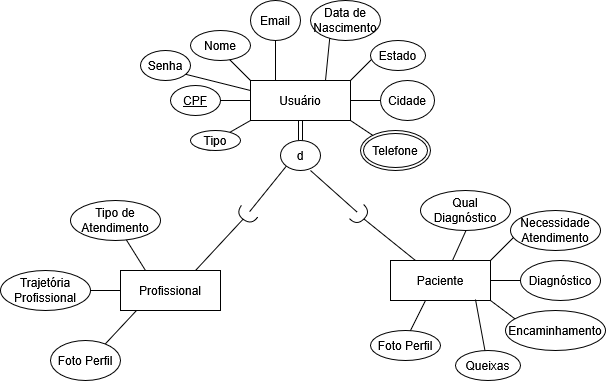

The diagram above was exported from draw.io. Its source (the exported page's mxGraphModel, read from the mxfile embedded in the PNG):
<mxGraphModel dx="1232" dy="1133" grid="1" gridSize="10" guides="1" tooltips="1" connect="1" arrows="1" fold="1" page="1" pageScale="1" pageWidth="827" pageHeight="1169" math="0" shadow="0">
  <root>
    <mxCell id="0" />
    <mxCell id="1" parent="0" />
    <mxCell id="EvblUMuN2COUVTgYNsX7-43" value="" style="group" parent="1" vertex="1" connectable="0">
      <mxGeometry x="40" y="290" width="220" height="180" as="geometry" />
    </mxCell>
    <mxCell id="EvblUMuN2COUVTgYNsX7-36" value="" style="endArrow=none;html=1;rounded=0;entryX=0;entryY=1;entryDx=0;entryDy=0;" parent="EvblUMuN2COUVTgYNsX7-43" target="EvblUMuN2COUVTgYNsX7-35" edge="1">
      <mxGeometry width="50" height="50" relative="1" as="geometry">
        <mxPoint x="160" y="100" as="sourcePoint" />
        <mxPoint x="296" y="-34" as="targetPoint" />
      </mxGeometry>
    </mxCell>
    <mxCell id="EvblUMuN2COUVTgYNsX7-35" value="Profissional" style="whiteSpace=wrap;html=1;align=center;" parent="EvblUMuN2COUVTgYNsX7-43" vertex="1">
      <mxGeometry x="120" y="70" width="100" height="40" as="geometry" />
    </mxCell>
    <mxCell id="EvblUMuN2COUVTgYNsX7-40" value="" style="endArrow=none;html=1;rounded=0;entryX=0.25;entryY=0;entryDx=0;entryDy=0;" parent="EvblUMuN2COUVTgYNsX7-43" target="EvblUMuN2COUVTgYNsX7-35" edge="1">
      <mxGeometry width="50" height="50" relative="1" as="geometry">
        <mxPoint x="120" y="30" as="sourcePoint" />
        <mxPoint x="140" y="60" as="targetPoint" />
      </mxGeometry>
    </mxCell>
    <mxCell id="EvblUMuN2COUVTgYNsX7-37" value="Tipo de Atendimento" style="ellipse;whiteSpace=wrap;html=1;align=center;" parent="EvblUMuN2COUVTgYNsX7-43" vertex="1">
      <mxGeometry x="70" width="90" height="40" as="geometry" />
    </mxCell>
    <mxCell id="EvblUMuN2COUVTgYNsX7-41" value="" style="endArrow=none;html=1;rounded=0;exitX=0;exitY=0.5;exitDx=0;exitDy=0;" parent="EvblUMuN2COUVTgYNsX7-43" source="EvblUMuN2COUVTgYNsX7-35" edge="1">
      <mxGeometry width="50" height="50" relative="1" as="geometry">
        <mxPoint x="300" y="190" as="sourcePoint" />
        <mxPoint x="60" y="90" as="targetPoint" />
      </mxGeometry>
    </mxCell>
    <mxCell id="EvblUMuN2COUVTgYNsX7-38" value="Trajetória Profissional" style="ellipse;whiteSpace=wrap;html=1;align=center;" parent="EvblUMuN2COUVTgYNsX7-43" vertex="1">
      <mxGeometry y="70" width="90" height="40" as="geometry" />
    </mxCell>
    <mxCell id="EvblUMuN2COUVTgYNsX7-42" value="" style="endArrow=none;html=1;rounded=0;entryX=0.16;entryY=1;entryDx=0;entryDy=0;entryPerimeter=0;" parent="EvblUMuN2COUVTgYNsX7-43" target="EvblUMuN2COUVTgYNsX7-35" edge="1">
      <mxGeometry width="50" height="50" relative="1" as="geometry">
        <mxPoint x="80" y="170" as="sourcePoint" />
        <mxPoint x="70" y="200" as="targetPoint" />
      </mxGeometry>
    </mxCell>
    <mxCell id="EvblUMuN2COUVTgYNsX7-39" value="Foto Perfil" style="ellipse;whiteSpace=wrap;html=1;align=center;" parent="EvblUMuN2COUVTgYNsX7-43" vertex="1">
      <mxGeometry x="50" y="140" width="70" height="40" as="geometry" />
    </mxCell>
    <mxCell id="EvblUMuN2COUVTgYNsX7-59" value="" style="ellipse;whiteSpace=wrap;html=1;align=center;aspect=fixed;fillColor=none;strokeColor=none;resizable=0;perimeter=centerPerimeter;rotatable=0;allowArrows=0;points=[];outlineConnect=1;" parent="1" vertex="1">
      <mxGeometry x="300" y="440" width="10" height="10" as="geometry" />
    </mxCell>
    <mxCell id="EvblUMuN2COUVTgYNsX7-63" value="" style="ellipse;whiteSpace=wrap;html=1;align=center;aspect=fixed;fillColor=none;strokeColor=none;resizable=0;perimeter=centerPerimeter;rotatable=0;allowArrows=0;points=[];outlineConnect=1;" parent="1" vertex="1">
      <mxGeometry x="290" y="310" width="10" height="10" as="geometry" />
    </mxCell>
    <mxCell id="EvblUMuN2COUVTgYNsX7-70" value="" style="group" parent="1" vertex="1" connectable="0">
      <mxGeometry x="210" y="90" width="264" height="170" as="geometry" />
    </mxCell>
    <mxCell id="EvblUMuN2COUVTgYNsX7-19" value="" style="endArrow=none;html=1;rounded=0;entryX=0.75;entryY=0;entryDx=0;entryDy=0;" parent="EvblUMuN2COUVTgYNsX7-70" target="EvblUMuN2COUVTgYNsX7-1" edge="1">
      <mxGeometry width="50" height="50" relative="1" as="geometry">
        <mxPoint x="160" y="30" as="sourcePoint" />
        <mxPoint x="170" y="480" as="targetPoint" />
      </mxGeometry>
    </mxCell>
    <mxCell id="EvblUMuN2COUVTgYNsX7-1" value="Usuário" style="whiteSpace=wrap;html=1;align=center;" parent="EvblUMuN2COUVTgYNsX7-70" vertex="1">
      <mxGeometry x="80" y="80" width="100" height="40" as="geometry" />
    </mxCell>
    <mxCell id="EvblUMuN2COUVTgYNsX7-6" value="Data de Nascimento" style="ellipse;whiteSpace=wrap;html=1;align=center;" parent="EvblUMuN2COUVTgYNsX7-70" vertex="1">
      <mxGeometry x="140" width="70" height="40" as="geometry" />
    </mxCell>
    <mxCell id="EvblUMuN2COUVTgYNsX7-11" value="" style="endArrow=none;html=1;rounded=0;exitX=1;exitY=0;exitDx=0;exitDy=0;" parent="EvblUMuN2COUVTgYNsX7-70" source="EvblUMuN2COUVTgYNsX7-1" edge="1">
      <mxGeometry width="50" height="50" relative="1" as="geometry">
        <mxPoint x="120" y="530" as="sourcePoint" />
        <mxPoint x="210" y="50" as="targetPoint" />
        <Array as="points" />
      </mxGeometry>
    </mxCell>
    <mxCell id="EvblUMuN2COUVTgYNsX7-12" value="" style="endArrow=none;html=1;rounded=0;entryX=0;entryY=0;entryDx=0;entryDy=0;" parent="EvblUMuN2COUVTgYNsX7-70" target="EvblUMuN2COUVTgYNsX7-1" edge="1">
      <mxGeometry width="50" height="50" relative="1" as="geometry">
        <mxPoint x="50" y="50" as="sourcePoint" />
        <mxPoint x="170" y="480" as="targetPoint" />
      </mxGeometry>
    </mxCell>
    <mxCell id="EvblUMuN2COUVTgYNsX7-2" value="Nome" style="ellipse;whiteSpace=wrap;html=1;align=center;" parent="EvblUMuN2COUVTgYNsX7-70" vertex="1">
      <mxGeometry x="20" y="30" width="60" height="30" as="geometry" />
    </mxCell>
    <mxCell id="EvblUMuN2COUVTgYNsX7-13" value="" style="endArrow=none;html=1;rounded=0;entryX=0;entryY=0.5;entryDx=0;entryDy=0;" parent="EvblUMuN2COUVTgYNsX7-70" source="EvblUMuN2COUVTgYNsX7-3" target="EvblUMuN2COUVTgYNsX7-1" edge="1">
      <mxGeometry width="50" height="50" relative="1" as="geometry">
        <mxPoint x="30" y="100" as="sourcePoint" />
        <mxPoint x="170" y="480" as="targetPoint" />
      </mxGeometry>
    </mxCell>
    <mxCell id="EvblUMuN2COUVTgYNsX7-14" value="" style="endArrow=none;html=1;rounded=0;entryX=0;entryY=0.5;entryDx=0;entryDy=0;" parent="EvblUMuN2COUVTgYNsX7-70" target="EvblUMuN2COUVTgYNsX7-3" edge="1">
      <mxGeometry width="50" height="50" relative="1" as="geometry">
        <mxPoint x="30" y="100" as="sourcePoint" />
        <mxPoint x="80" y="100" as="targetPoint" />
      </mxGeometry>
    </mxCell>
    <mxCell id="EvblUMuN2COUVTgYNsX7-3" value="CPF" style="ellipse;whiteSpace=wrap;html=1;align=center;fontStyle=4;" parent="EvblUMuN2COUVTgYNsX7-70" vertex="1">
      <mxGeometry y="85" width="50" height="30" as="geometry" />
    </mxCell>
    <mxCell id="EvblUMuN2COUVTgYNsX7-15" value="" style="endArrow=none;html=1;rounded=0;entryX=0;entryY=1;entryDx=0;entryDy=0;" parent="EvblUMuN2COUVTgYNsX7-70" source="EvblUMuN2COUVTgYNsX7-5" target="EvblUMuN2COUVTgYNsX7-1" edge="1">
      <mxGeometry width="50" height="50" relative="1" as="geometry">
        <mxPoint x="40" y="150" as="sourcePoint" />
        <mxPoint x="170" y="480" as="targetPoint" />
      </mxGeometry>
    </mxCell>
    <mxCell id="EvblUMuN2COUVTgYNsX7-17" value="" style="endArrow=none;html=1;rounded=0;entryX=0;entryY=1;entryDx=0;entryDy=0;" parent="EvblUMuN2COUVTgYNsX7-70" target="EvblUMuN2COUVTgYNsX7-5" edge="1">
      <mxGeometry width="50" height="50" relative="1" as="geometry">
        <mxPoint x="40" y="150" as="sourcePoint" />
        <mxPoint x="80" y="120" as="targetPoint" />
      </mxGeometry>
    </mxCell>
    <mxCell id="EvblUMuN2COUVTgYNsX7-5" value="Tipo " style="ellipse;whiteSpace=wrap;html=1;align=center;" parent="EvblUMuN2COUVTgYNsX7-70" vertex="1">
      <mxGeometry x="20" y="130" width="50" height="20" as="geometry" />
    </mxCell>
    <mxCell id="EvblUMuN2COUVTgYNsX7-18" value="" style="endArrow=none;html=1;rounded=0;entryX=0.25;entryY=0;entryDx=0;entryDy=0;" parent="EvblUMuN2COUVTgYNsX7-70" target="EvblUMuN2COUVTgYNsX7-1" edge="1">
      <mxGeometry width="50" height="50" relative="1" as="geometry">
        <mxPoint x="105" y="20" as="sourcePoint" />
        <mxPoint x="170" y="480" as="targetPoint" />
      </mxGeometry>
    </mxCell>
    <mxCell id="EvblUMuN2COUVTgYNsX7-4" value="Email" style="ellipse;whiteSpace=wrap;html=1;align=center;" parent="EvblUMuN2COUVTgYNsX7-70" vertex="1">
      <mxGeometry x="80" width="50" height="40" as="geometry" />
    </mxCell>
    <mxCell id="EvblUMuN2COUVTgYNsX7-20" value="" style="endArrow=none;html=1;rounded=0;entryX=1;entryY=1;entryDx=0;entryDy=0;" parent="EvblUMuN2COUVTgYNsX7-70" target="EvblUMuN2COUVTgYNsX7-1" edge="1">
      <mxGeometry width="50" height="50" relative="1" as="geometry">
        <mxPoint x="210" y="140" as="sourcePoint" />
        <mxPoint x="170" y="340" as="targetPoint" />
      </mxGeometry>
    </mxCell>
    <mxCell id="EvblUMuN2COUVTgYNsX7-10" value="Telefone" style="ellipse;shape=doubleEllipse;margin=3;whiteSpace=wrap;html=1;align=center;" parent="EvblUMuN2COUVTgYNsX7-70" vertex="1">
      <mxGeometry x="190" y="130" width="70" height="40" as="geometry" />
    </mxCell>
    <mxCell id="EvblUMuN2COUVTgYNsX7-8" value="Estado" style="ellipse;whiteSpace=wrap;html=1;align=center;" parent="EvblUMuN2COUVTgYNsX7-70" vertex="1">
      <mxGeometry x="200" y="40" width="55" height="30" as="geometry" />
    </mxCell>
    <mxCell id="EvblUMuN2COUVTgYNsX7-21" value="" style="endArrow=none;html=1;rounded=0;exitX=1;exitY=0.5;exitDx=0;exitDy=0;" parent="EvblUMuN2COUVTgYNsX7-70" source="EvblUMuN2COUVTgYNsX7-1" edge="1">
      <mxGeometry width="50" height="50" relative="1" as="geometry">
        <mxPoint x="120" y="390" as="sourcePoint" />
        <mxPoint x="220" y="100" as="targetPoint" />
      </mxGeometry>
    </mxCell>
    <mxCell id="EvblUMuN2COUVTgYNsX7-7" value="Cidade" style="ellipse;whiteSpace=wrap;html=1;align=center;" parent="EvblUMuN2COUVTgYNsX7-70" vertex="1">
      <mxGeometry x="210" y="80" width="54" height="40" as="geometry" />
    </mxCell>
    <mxCell id="EvblUMuN2COUVTgYNsX7-28" value="" style="shape=link;html=1;rounded=0;" parent="EvblUMuN2COUVTgYNsX7-70" source="EvblUMuN2COUVTgYNsX7-31" edge="1">
      <mxGeometry relative="1" as="geometry">
        <mxPoint x="60" y="360" as="sourcePoint" />
        <mxPoint x="130" y="170" as="targetPoint" />
      </mxGeometry>
    </mxCell>
    <mxCell id="EvblUMuN2COUVTgYNsX7-29" value="N" style="resizable=0;html=1;whiteSpace=wrap;align=right;verticalAlign=bottom;" parent="EvblUMuN2COUVTgYNsX7-28" connectable="0" vertex="1">
      <mxGeometry x="1" relative="1" as="geometry" />
    </mxCell>
    <mxCell id="EvblUMuN2COUVTgYNsX7-32" value="" style="shape=link;html=1;rounded=0;" parent="EvblUMuN2COUVTgYNsX7-70" source="EvblUMuN2COUVTgYNsX7-1" target="EvblUMuN2COUVTgYNsX7-31" edge="1">
      <mxGeometry relative="1" as="geometry">
        <mxPoint x="130" y="120" as="sourcePoint" />
        <mxPoint x="130" y="170" as="targetPoint" />
      </mxGeometry>
    </mxCell>
    <mxCell id="EvblUMuN2COUVTgYNsX7-31" value="d" style="ellipse;whiteSpace=wrap;html=1;align=center;" parent="EvblUMuN2COUVTgYNsX7-70" vertex="1">
      <mxGeometry x="110" y="140" width="40" height="30" as="geometry" />
    </mxCell>
    <mxCell id="EvblUMuN2COUVTgYNsX7-83" value="" style="ellipse;whiteSpace=wrap;html=1;align=center;aspect=fixed;fillColor=none;strokeColor=none;resizable=0;perimeter=centerPerimeter;rotatable=0;allowArrows=0;points=[];outlineConnect=1;" parent="1" vertex="1">
      <mxGeometry x="60" y="370" width="10" height="10" as="geometry" />
    </mxCell>
    <mxCell id="EvblUMuN2COUVTgYNsX7-87" style="rounded=0;orthogonalLoop=1;jettySize=auto;html=1;entryX=0;entryY=1;entryDx=0;entryDy=0;endArrow=none;endFill=0;" parent="1" source="EvblUMuN2COUVTgYNsX7-86" target="EvblUMuN2COUVTgYNsX7-31" edge="1">
      <mxGeometry relative="1" as="geometry" />
    </mxCell>
    <mxCell id="EvblUMuN2COUVTgYNsX7-88" style="rounded=0;orthogonalLoop=1;jettySize=auto;html=1;entryX=0.75;entryY=0;entryDx=0;entryDy=0;endArrow=none;endFill=0;strokeColor=default;" parent="1" source="EvblUMuN2COUVTgYNsX7-86" target="EvblUMuN2COUVTgYNsX7-35" edge="1">
      <mxGeometry relative="1" as="geometry" />
    </mxCell>
    <mxCell id="EvblUMuN2COUVTgYNsX7-86" value="" style="shape=requiredInterface;html=1;verticalLabelPosition=bottom;sketch=0;rotation=125;" parent="1" vertex="1">
      <mxGeometry x="281" y="295" width="10" height="20" as="geometry" />
    </mxCell>
    <mxCell id="EvblUMuN2COUVTgYNsX7-90" style="rounded=0;orthogonalLoop=1;jettySize=auto;html=1;endArrow=none;endFill=0;exitX=0;exitY=0.5;exitDx=0;exitDy=0;exitPerimeter=0;" parent="1" source="EvblUMuN2COUVTgYNsX7-91" edge="1">
      <mxGeometry relative="1" as="geometry">
        <mxPoint x="400" y="320" as="sourcePoint" />
        <mxPoint x="350" y="260" as="targetPoint" />
      </mxGeometry>
    </mxCell>
    <mxCell id="EvblUMuN2COUVTgYNsX7-91" value="" style="shape=requiredInterface;html=1;verticalLabelPosition=bottom;sketch=0;rotation=45;" parent="1" vertex="1">
      <mxGeometry x="395" y="295" width="10" height="20" as="geometry" />
    </mxCell>
    <mxCell id="EvblUMuN2COUVTgYNsX7-92" style="rounded=0;orthogonalLoop=1;jettySize=auto;html=1;entryX=0.25;entryY=0;entryDx=0;entryDy=0;endArrow=none;endFill=0;strokeColor=default;exitX=1;exitY=0.5;exitDx=0;exitDy=0;exitPerimeter=0;" parent="1" source="EvblUMuN2COUVTgYNsX7-91" target="EvblUMuN2COUVTgYNsX7-45" edge="1">
      <mxGeometry relative="1" as="geometry">
        <mxPoint x="293" y="319" as="sourcePoint" />
        <mxPoint x="245" y="370" as="targetPoint" />
      </mxGeometry>
    </mxCell>
    <mxCell id="EvblUMuN2COUVTgYNsX7-94" value="" style="endArrow=none;html=1;rounded=0;entryX=0;entryY=0.25;entryDx=0;entryDy=0;" parent="1" target="EvblUMuN2COUVTgYNsX7-1" edge="1">
      <mxGeometry width="50" height="50" relative="1" as="geometry">
        <mxPoint x="210" y="160" as="sourcePoint" />
        <mxPoint x="340" y="620" as="targetPoint" />
      </mxGeometry>
    </mxCell>
    <mxCell id="EvblUMuN2COUVTgYNsX7-9" value="Senha" style="ellipse;whiteSpace=wrap;html=1;align=center;" parent="1" vertex="1">
      <mxGeometry x="180" y="140" width="50" height="30" as="geometry" />
    </mxCell>
    <mxCell id="McpFTnU9qXCYteCGyPfD-2" value="" style="endArrow=none;html=1;rounded=0;entryX=0.62;entryY=0;entryDx=0;entryDy=0;entryPerimeter=0;" edge="1" parent="1" target="EvblUMuN2COUVTgYNsX7-45">
      <mxGeometry width="50" height="50" relative="1" as="geometry">
        <mxPoint x="510" y="310" as="sourcePoint" />
        <mxPoint x="440" y="560" as="targetPoint" />
      </mxGeometry>
    </mxCell>
    <mxCell id="EvblUMuN2COUVTgYNsX7-93" value="" style="group" parent="1" vertex="1" connectable="0">
      <mxGeometry x="380" y="300" width="265" height="170" as="geometry" />
    </mxCell>
    <mxCell id="EvblUMuN2COUVTgYNsX7-61" value="" style="group" parent="EvblUMuN2COUVTgYNsX7-93" vertex="1" connectable="0">
      <mxGeometry x="30" width="235" height="170" as="geometry" />
    </mxCell>
    <mxCell id="EvblUMuN2COUVTgYNsX7-57" value="" style="endArrow=none;html=1;rounded=0;entryX=0.36;entryY=0.95;entryDx=0;entryDy=0;entryPerimeter=0;" parent="EvblUMuN2COUVTgYNsX7-61" target="EvblUMuN2COUVTgYNsX7-45" edge="1">
      <mxGeometry width="50" height="50" relative="1" as="geometry">
        <mxPoint x="30" y="140" as="sourcePoint" />
        <mxPoint y="170" as="targetPoint" />
      </mxGeometry>
    </mxCell>
    <mxCell id="EvblUMuN2COUVTgYNsX7-45" value="Paciente" style="whiteSpace=wrap;html=1;align=center;" parent="EvblUMuN2COUVTgYNsX7-61" vertex="1">
      <mxGeometry x="20" y="50" width="100" height="40" as="geometry" />
    </mxCell>
    <mxCell id="EvblUMuN2COUVTgYNsX7-53" value="" style="endArrow=none;html=1;rounded=0;entryX=1;entryY=0;entryDx=0;entryDy=0;" parent="EvblUMuN2COUVTgYNsX7-61" target="EvblUMuN2COUVTgYNsX7-45" edge="1">
      <mxGeometry width="50" height="50" relative="1" as="geometry">
        <mxPoint x="150" y="20" as="sourcePoint" />
        <mxPoint y="170" as="targetPoint" />
      </mxGeometry>
    </mxCell>
    <mxCell id="EvblUMuN2COUVTgYNsX7-48" value="Necessidade Atendimento" style="ellipse;whiteSpace=wrap;html=1;align=center;" parent="EvblUMuN2COUVTgYNsX7-61" vertex="1">
      <mxGeometry x="140" width="90" height="40" as="geometry" />
    </mxCell>
    <mxCell id="EvblUMuN2COUVTgYNsX7-54" value="" style="endArrow=none;html=1;rounded=0;entryX=1;entryY=0.5;entryDx=0;entryDy=0;" parent="EvblUMuN2COUVTgYNsX7-61" target="EvblUMuN2COUVTgYNsX7-45" edge="1">
      <mxGeometry width="50" height="50" relative="1" as="geometry">
        <mxPoint x="180" y="70" as="sourcePoint" />
        <mxPoint y="170" as="targetPoint" />
      </mxGeometry>
    </mxCell>
    <mxCell id="EvblUMuN2COUVTgYNsX7-49" value="Diagnóstico" style="ellipse;whiteSpace=wrap;html=1;align=center;" parent="EvblUMuN2COUVTgYNsX7-61" vertex="1">
      <mxGeometry x="150" y="50" width="80" height="40" as="geometry" />
    </mxCell>
    <mxCell id="EvblUMuN2COUVTgYNsX7-55" value="" style="endArrow=none;html=1;rounded=0;entryX=1;entryY=1;entryDx=0;entryDy=0;" parent="EvblUMuN2COUVTgYNsX7-61" target="EvblUMuN2COUVTgYNsX7-45" edge="1">
      <mxGeometry width="50" height="50" relative="1" as="geometry">
        <mxPoint x="160" y="120" as="sourcePoint" />
        <mxPoint y="170" as="targetPoint" />
      </mxGeometry>
    </mxCell>
    <mxCell id="EvblUMuN2COUVTgYNsX7-50" value="Encaminhamento" style="ellipse;whiteSpace=wrap;html=1;align=center;" parent="EvblUMuN2COUVTgYNsX7-61" vertex="1">
      <mxGeometry x="135" y="100" width="100" height="40" as="geometry" />
    </mxCell>
    <mxCell id="EvblUMuN2COUVTgYNsX7-56" value="" style="endArrow=none;html=1;rounded=0;entryX=0.85;entryY=0.975;entryDx=0;entryDy=0;entryPerimeter=0;" parent="EvblUMuN2COUVTgYNsX7-61" target="EvblUMuN2COUVTgYNsX7-45" edge="1">
      <mxGeometry width="50" height="50" relative="1" as="geometry">
        <mxPoint x="120" y="170" as="sourcePoint" />
        <mxPoint y="170" as="targetPoint" />
      </mxGeometry>
    </mxCell>
    <mxCell id="EvblUMuN2COUVTgYNsX7-51" value="Queixas" style="ellipse;whiteSpace=wrap;html=1;align=center;" parent="EvblUMuN2COUVTgYNsX7-61" vertex="1">
      <mxGeometry x="85" y="140" width="65" height="30" as="geometry" />
    </mxCell>
    <mxCell id="EvblUMuN2COUVTgYNsX7-52" value="Foto Perfil" style="ellipse;whiteSpace=wrap;html=1;align=center;" parent="EvblUMuN2COUVTgYNsX7-61" vertex="1">
      <mxGeometry y="120" width="70" height="30" as="geometry" />
    </mxCell>
    <mxCell id="McpFTnU9qXCYteCGyPfD-1" value="Qual Diagnóstico" style="ellipse;whiteSpace=wrap;html=1;align=center;" vertex="1" parent="EvblUMuN2COUVTgYNsX7-61">
      <mxGeometry x="50" y="-20" width="90" height="40" as="geometry" />
    </mxCell>
    <mxCell id="EvblUMuN2COUVTgYNsX7-66" value="" style="ellipse;whiteSpace=wrap;html=1;align=center;aspect=fixed;fillColor=none;strokeColor=none;resizable=0;perimeter=centerPerimeter;rotatable=0;allowArrows=0;points=[];outlineConnect=1;" parent="EvblUMuN2COUVTgYNsX7-93" vertex="1">
      <mxGeometry y="35" width="10" height="10" as="geometry" />
    </mxCell>
    <mxCell id="EvblUMuN2COUVTgYNsX7-72" value="" style="ellipse;whiteSpace=wrap;html=1;align=center;aspect=fixed;fillColor=none;strokeColor=none;resizable=0;perimeter=centerPerimeter;rotatable=0;allowArrows=0;points=[];outlineConnect=1;" parent="EvblUMuN2COUVTgYNsX7-93" vertex="1">
      <mxGeometry y="65" width="10" height="10" as="geometry" />
    </mxCell>
    <mxCell id="EvblUMuN2COUVTgYNsX7-74" value="" style="ellipse;whiteSpace=wrap;html=1;align=center;aspect=fixed;fillColor=none;strokeColor=none;resizable=0;perimeter=centerPerimeter;rotatable=0;allowArrows=0;points=[];outlineConnect=1;" parent="EvblUMuN2COUVTgYNsX7-93" vertex="1">
      <mxGeometry y="65" width="10" height="10" as="geometry" />
    </mxCell>
    <mxCell id="EvblUMuN2COUVTgYNsX7-78" value="" style="ellipse;whiteSpace=wrap;html=1;align=center;aspect=fixed;fillColor=none;strokeColor=none;resizable=0;perimeter=centerPerimeter;rotatable=0;allowArrows=0;points=[];outlineConnect=1;" parent="EvblUMuN2COUVTgYNsX7-93" vertex="1">
      <mxGeometry y="65" width="10" height="10" as="geometry" />
    </mxCell>
    <mxCell id="EvblUMuN2COUVTgYNsX7-80" value="" style="ellipse;whiteSpace=wrap;html=1;align=center;aspect=fixed;fillColor=none;strokeColor=none;resizable=0;perimeter=centerPerimeter;rotatable=0;allowArrows=0;points=[];outlineConnect=1;" parent="EvblUMuN2COUVTgYNsX7-93" vertex="1">
      <mxGeometry y="55" width="10" height="10" as="geometry" />
    </mxCell>
  </root>
</mxGraphModel>